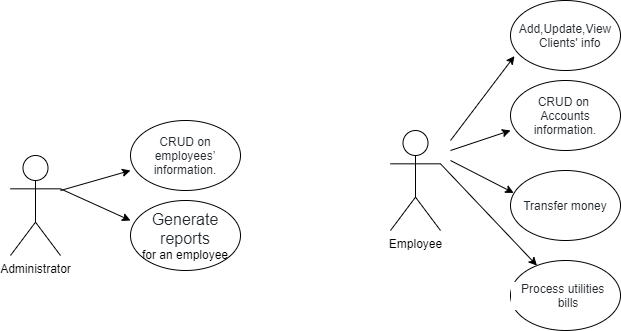

The diagram above was exported from draw.io. Its source (the exported page's mxGraphModel, read from the mxfile embedded in the PNG):
<mxGraphModel dx="1038" dy="499" grid="1" gridSize="10" guides="1" tooltips="1" connect="1" arrows="1" fold="1" page="1" pageScale="1" pageWidth="827" pageHeight="1169" math="0" shadow="0">
  <root>
    <mxCell id="0" />
    <mxCell id="1" parent="0" />
    <mxCell id="CdOE6IgXvQuHRWBCr_T0-1" value="Administrator" style="shape=umlActor;verticalLabelPosition=bottom;labelBackgroundColor=#ffffff;verticalAlign=top;html=1;" vertex="1" parent="1">
      <mxGeometry x="110" y="165" width="50" height="100" as="geometry" />
    </mxCell>
    <mxCell id="CdOE6IgXvQuHRWBCr_T0-2" value="Employee" style="shape=umlActor;verticalLabelPosition=bottom;labelBackgroundColor=#ffffff;verticalAlign=top;html=1;" vertex="1" parent="1">
      <mxGeometry x="490" y="140" width="50" height="100" as="geometry" />
    </mxCell>
    <mxCell id="CdOE6IgXvQuHRWBCr_T0-6" value="&lt;span style=&quot;color: rgb(36 , 41 , 46) ; font-family: , &amp;#34;blinkmacsystemfont&amp;#34; , &amp;#34;segoe ui&amp;#34; , &amp;#34;helvetica&amp;#34; , &amp;#34;arial&amp;#34; , sans-serif , &amp;#34;apple color emoji&amp;#34; , &amp;#34;segoe ui emoji&amp;#34; ; text-align: left ; white-space: normal ; background-color: rgb(255 , 255 , 255)&quot;&gt;CRUD on employees’ information.&lt;/span&gt;" style="ellipse;whiteSpace=wrap;html=1;" vertex="1" parent="1">
      <mxGeometry x="230" y="130" width="110" height="70" as="geometry" />
    </mxCell>
    <mxCell id="CdOE6IgXvQuHRWBCr_T0-7" value="" style="endArrow=classic;html=1;entryX=0;entryY=0.714;entryDx=0;entryDy=0;entryPerimeter=0;" edge="1" parent="1" target="CdOE6IgXvQuHRWBCr_T0-6">
      <mxGeometry width="50" height="50" relative="1" as="geometry">
        <mxPoint x="160" y="200" as="sourcePoint" />
        <mxPoint x="440" y="30" as="targetPoint" />
      </mxGeometry>
    </mxCell>
    <mxCell id="CdOE6IgXvQuHRWBCr_T0-8" value="&lt;span style=&quot;color: rgb(36 , 41 , 46) ; font-family: , &amp;#34;blinkmacsystemfont&amp;#34; , &amp;#34;segoe ui&amp;#34; , &amp;#34;helvetica&amp;#34; , &amp;#34;arial&amp;#34; , sans-serif , &amp;#34;apple color emoji&amp;#34; , &amp;#34;segoe ui emoji&amp;#34; ; font-size: 16px ; text-align: left ; background-color: rgb(255 , 255 , 255)&quot;&gt;Generate reports&lt;br&gt;&lt;/span&gt;for an employee" style="ellipse;whiteSpace=wrap;html=1;" vertex="1" parent="1">
      <mxGeometry x="230" y="210" width="110" height="70" as="geometry" />
    </mxCell>
    <mxCell id="CdOE6IgXvQuHRWBCr_T0-9" value="" style="endArrow=classic;html=1;entryX=0;entryY=0.286;entryDx=0;entryDy=0;entryPerimeter=0;exitX=1;exitY=0.3333333333333333;exitDx=0;exitDy=0;exitPerimeter=0;" edge="1" parent="1" source="CdOE6IgXvQuHRWBCr_T0-1" target="CdOE6IgXvQuHRWBCr_T0-8">
      <mxGeometry width="50" height="50" relative="1" as="geometry">
        <mxPoint x="160" y="100" as="sourcePoint" />
        <mxPoint x="440" y="130" as="targetPoint" />
      </mxGeometry>
    </mxCell>
    <mxCell id="CdOE6IgXvQuHRWBCr_T0-11" value="&lt;span style=&quot;color: rgb(36 , 41 , 46) ; font-family: , &amp;#34;blinkmacsystemfont&amp;#34; , &amp;#34;segoe ui&amp;#34; , &amp;#34;helvetica&amp;#34; , &amp;#34;arial&amp;#34; , sans-serif , &amp;#34;apple color emoji&amp;#34; , &amp;#34;segoe ui emoji&amp;#34; ; text-align: left ; white-space: normal ; background-color: rgb(255 , 255 , 255)&quot;&gt;CRUD on &lt;br&gt;Accounts information.&lt;/span&gt;" style="ellipse;whiteSpace=wrap;html=1;" vertex="1" parent="1">
      <mxGeometry x="610" y="90" width="110" height="70" as="geometry" />
    </mxCell>
    <mxCell id="CdOE6IgXvQuHRWBCr_T0-12" value="&lt;div style=&quot;text-align: left&quot;&gt;&lt;font color=&quot;#24292e&quot;&gt;&lt;span style=&quot;background-color: rgb(255 , 255 , 255)&quot;&gt;Add,Update,View&lt;/span&gt;&lt;/font&gt;&lt;/div&gt;&lt;div style=&quot;text-align: left&quot;&gt;&lt;font color=&quot;#24292e&quot;&gt;&lt;span style=&quot;background-color: rgb(255 , 255 , 255)&quot;&gt;&amp;nbsp; &amp;nbsp; &amp;nbsp; Clients' info&lt;/span&gt;&lt;/font&gt;&lt;/div&gt;" style="ellipse;whiteSpace=wrap;html=1;" vertex="1" parent="1">
      <mxGeometry x="610" y="10" width="110" height="70" as="geometry" />
    </mxCell>
    <mxCell id="CdOE6IgXvQuHRWBCr_T0-13" value="&lt;div style=&quot;text-align: left&quot;&gt;&lt;font color=&quot;#24292e&quot;&gt;&lt;span style=&quot;background-color: rgb(255 , 255 , 255)&quot;&gt;Transfer money&lt;/span&gt;&lt;/font&gt;&lt;/div&gt;" style="ellipse;whiteSpace=wrap;html=1;" vertex="1" parent="1">
      <mxGeometry x="610" y="180" width="110" height="70" as="geometry" />
    </mxCell>
    <mxCell id="CdOE6IgXvQuHRWBCr_T0-14" value="&lt;div style=&quot;text-align: left&quot;&gt;&lt;span style=&quot;color: rgb(36 , 41 , 46) ; font-family: , &amp;#34;blinkmacsystemfont&amp;#34; , &amp;#34;segoe ui&amp;#34; , &amp;#34;helvetica&amp;#34; , &amp;#34;arial&amp;#34; , sans-serif , &amp;#34;apple color emoji&amp;#34; , &amp;#34;segoe ui emoji&amp;#34; ; background-color: rgb(255 , 255 , 255)&quot;&gt;&amp;nbsp; &amp;nbsp;Process utilities&amp;nbsp; &amp;nbsp; &amp;nbsp; &amp;nbsp; &amp;nbsp; &amp;nbsp; &amp;nbsp; &amp;nbsp; &amp;nbsp; bills&lt;/span&gt;&lt;br&gt;&lt;/div&gt;" style="ellipse;whiteSpace=wrap;html=1;" vertex="1" parent="1">
      <mxGeometry x="610" y="270" width="110" height="70" as="geometry" />
    </mxCell>
    <mxCell id="CdOE6IgXvQuHRWBCr_T0-16" style="edgeStyle=orthogonalEdgeStyle;rounded=0;orthogonalLoop=1;jettySize=auto;html=1;exitX=0.5;exitY=1;exitDx=0;exitDy=0;" edge="1" parent="1" source="CdOE6IgXvQuHRWBCr_T0-12" target="CdOE6IgXvQuHRWBCr_T0-12">
      <mxGeometry relative="1" as="geometry" />
    </mxCell>
    <mxCell id="CdOE6IgXvQuHRWBCr_T0-17" value="" style="endArrow=classic;html=1;entryX=0.036;entryY=0.794;entryDx=0;entryDy=0;entryPerimeter=0;" edge="1" parent="1" target="CdOE6IgXvQuHRWBCr_T0-12">
      <mxGeometry width="50" height="50" relative="1" as="geometry">
        <mxPoint x="550" y="150" as="sourcePoint" />
        <mxPoint x="600" y="100" as="targetPoint" />
      </mxGeometry>
    </mxCell>
    <mxCell id="CdOE6IgXvQuHRWBCr_T0-18" value="" style="endArrow=classic;html=1;entryX=0;entryY=0.714;entryDx=0;entryDy=0;entryPerimeter=0;" edge="1" parent="1" target="CdOE6IgXvQuHRWBCr_T0-11">
      <mxGeometry width="50" height="50" relative="1" as="geometry">
        <mxPoint x="550" y="160" as="sourcePoint" />
        <mxPoint x="600" y="110" as="targetPoint" />
      </mxGeometry>
    </mxCell>
    <mxCell id="CdOE6IgXvQuHRWBCr_T0-19" value="" style="endArrow=classic;html=1;entryX=0.029;entryY=0.32;entryDx=0;entryDy=0;entryPerimeter=0;" edge="1" parent="1" target="CdOE6IgXvQuHRWBCr_T0-13">
      <mxGeometry width="50" height="50" relative="1" as="geometry">
        <mxPoint x="550" y="170" as="sourcePoint" />
        <mxPoint x="440" y="130" as="targetPoint" />
      </mxGeometry>
    </mxCell>
    <mxCell id="CdOE6IgXvQuHRWBCr_T0-20" value="" style="endArrow=classic;html=1;exitX=1;exitY=0.3333333333333333;exitDx=0;exitDy=0;exitPerimeter=0;" edge="1" parent="1" source="CdOE6IgXvQuHRWBCr_T0-2" target="CdOE6IgXvQuHRWBCr_T0-14">
      <mxGeometry width="50" height="50" relative="1" as="geometry">
        <mxPoint x="540" y="290" as="sourcePoint" />
        <mxPoint x="590" y="240" as="targetPoint" />
      </mxGeometry>
    </mxCell>
  </root>
</mxGraphModel>